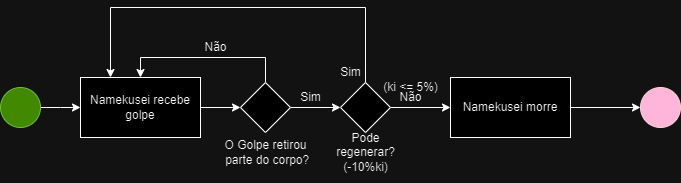

The diagram above was exported from draw.io. Its source (the exported page's mxGraphModel, read from the mxfile embedded in the PNG):
<mxGraphModel dx="1009" dy="542" grid="1" gridSize="10" guides="1" tooltips="1" connect="1" arrows="1" fold="1" page="1" pageScale="1" pageWidth="827" pageHeight="1169" math="0" shadow="0">
  <root>
    <mxCell id="0" />
    <mxCell id="1" parent="0" />
    <mxCell id="NxNSoZd9TPuTA1vF8xEA-1" style="edgeStyle=orthogonalEdgeStyle;rounded=0;orthogonalLoop=1;jettySize=auto;html=1;entryX=0;entryY=0.5;entryDx=0;entryDy=0;" parent="1" source="NxNSoZd9TPuTA1vF8xEA-2" edge="1">
      <mxGeometry relative="1" as="geometry">
        <mxPoint x="120" y="140" as="targetPoint" />
      </mxGeometry>
    </mxCell>
    <mxCell id="NxNSoZd9TPuTA1vF8xEA-2" value="" style="ellipse;whiteSpace=wrap;html=1;aspect=fixed;fillColor=#60a917;fontColor=#ffffff;strokeColor=#2D7600;" parent="1" vertex="1">
      <mxGeometry x="40" y="120" width="40" height="40" as="geometry" />
    </mxCell>
    <mxCell id="0YVFx4_3dPmE3QKlltVa-3" value="" style="edgeStyle=orthogonalEdgeStyle;rounded=0;orthogonalLoop=1;jettySize=auto;html=1;" parent="1" source="0YVFx4_3dPmE3QKlltVa-1" target="0YVFx4_3dPmE3QKlltVa-2" edge="1">
      <mxGeometry relative="1" as="geometry" />
    </mxCell>
    <mxCell id="0YVFx4_3dPmE3QKlltVa-1" value="Namekusei recebe golpe" style="rounded=0;whiteSpace=wrap;html=1;" parent="1" vertex="1">
      <mxGeometry x="120" y="110" width="120" height="60" as="geometry" />
    </mxCell>
    <mxCell id="0YVFx4_3dPmE3QKlltVa-8" style="edgeStyle=orthogonalEdgeStyle;rounded=0;orthogonalLoop=1;jettySize=auto;html=1;entryX=0.5;entryY=0;entryDx=0;entryDy=0;" parent="1" source="0YVFx4_3dPmE3QKlltVa-2" target="0YVFx4_3dPmE3QKlltVa-1" edge="1">
      <mxGeometry relative="1" as="geometry">
        <Array as="points">
          <mxPoint x="305" y="90" />
          <mxPoint x="180" y="90" />
        </Array>
      </mxGeometry>
    </mxCell>
    <mxCell id="Ajw733B3hTC9d30rFejr-3" style="edgeStyle=orthogonalEdgeStyle;rounded=0;orthogonalLoop=1;jettySize=auto;html=1;entryX=0;entryY=0.5;entryDx=0;entryDy=0;" parent="1" source="0YVFx4_3dPmE3QKlltVa-2" target="Ajw733B3hTC9d30rFejr-2" edge="1">
      <mxGeometry relative="1" as="geometry" />
    </mxCell>
    <mxCell id="0YVFx4_3dPmE3QKlltVa-2" value="" style="rhombus;whiteSpace=wrap;html=1;rounded=0;" parent="1" vertex="1">
      <mxGeometry x="280" y="115" width="50" height="50" as="geometry" />
    </mxCell>
    <mxCell id="0YVFx4_3dPmE3QKlltVa-9" value="Não" style="text;html=1;align=center;verticalAlign=middle;resizable=0;points=[];autosize=1;strokeColor=none;fillColor=none;" parent="1" vertex="1">
      <mxGeometry x="235" y="70" width="40" height="20" as="geometry" />
    </mxCell>
    <mxCell id="0YVFx4_3dPmE3QKlltVa-10" value="Sim" style="text;html=1;align=center;verticalAlign=middle;resizable=0;points=[];autosize=1;strokeColor=none;fillColor=none;" parent="1" vertex="1">
      <mxGeometry x="330" y="120" width="40" height="20" as="geometry" />
    </mxCell>
    <mxCell id="Ajw733B3hTC9d30rFejr-1" value="Pode&lt;br&gt;regenerar?&lt;br&gt;(-10%ki)" style="text;html=1;align=center;verticalAlign=middle;resizable=0;points=[];autosize=1;strokeColor=none;fillColor=none;" parent="1" vertex="1">
      <mxGeometry x="365" y="155" width="80" height="60" as="geometry" />
    </mxCell>
    <mxCell id="Ajw733B3hTC9d30rFejr-15" value="" style="edgeStyle=orthogonalEdgeStyle;rounded=0;orthogonalLoop=1;jettySize=auto;html=1;" parent="1" source="Ajw733B3hTC9d30rFejr-2" target="Ajw733B3hTC9d30rFejr-14" edge="1">
      <mxGeometry relative="1" as="geometry" />
    </mxCell>
    <mxCell id="Ajw733B3hTC9d30rFejr-16" style="edgeStyle=orthogonalEdgeStyle;rounded=0;orthogonalLoop=1;jettySize=auto;html=1;entryX=0.25;entryY=0;entryDx=0;entryDy=0;exitX=0.5;exitY=0;exitDx=0;exitDy=0;" parent="1" source="Ajw733B3hTC9d30rFejr-2" target="0YVFx4_3dPmE3QKlltVa-1" edge="1">
      <mxGeometry relative="1" as="geometry">
        <Array as="points">
          <mxPoint x="405" y="40" />
          <mxPoint x="150" y="40" />
        </Array>
      </mxGeometry>
    </mxCell>
    <mxCell id="Ajw733B3hTC9d30rFejr-2" value="" style="rhombus;whiteSpace=wrap;html=1;rounded=0;" parent="1" vertex="1">
      <mxGeometry x="380" y="115" width="50" height="50" as="geometry" />
    </mxCell>
    <mxCell id="Ajw733B3hTC9d30rFejr-9" value="(ki &amp;lt;= 5%)" style="text;html=1;align=center;verticalAlign=middle;resizable=0;points=[];autosize=1;strokeColor=none;fillColor=none;" parent="1" vertex="1">
      <mxGeometry x="415" y="110" width="70" height="20" as="geometry" />
    </mxCell>
    <mxCell id="Ajw733B3hTC9d30rFejr-11" value="O Golpe retirou&lt;br&gt;&amp;nbsp;parte do corpo?" style="text;html=1;align=center;verticalAlign=middle;resizable=0;points=[];autosize=1;strokeColor=none;fillColor=none;" parent="1" vertex="1">
      <mxGeometry x="255" y="170" width="100" height="30" as="geometry" />
    </mxCell>
    <mxCell id="Ajw733B3hTC9d30rFejr-13" value="Sim" style="text;html=1;align=center;verticalAlign=middle;resizable=0;points=[];autosize=1;strokeColor=none;fillColor=none;" parent="1" vertex="1">
      <mxGeometry x="370" y="95" width="40" height="20" as="geometry" />
    </mxCell>
    <mxCell id="ZkerLXOZLUmqHgUe_nas-4" style="edgeStyle=orthogonalEdgeStyle;rounded=0;orthogonalLoop=1;jettySize=auto;html=1;exitX=1;exitY=0.5;exitDx=0;exitDy=0;entryX=0;entryY=0.5;entryDx=0;entryDy=0;" edge="1" parent="1" source="Ajw733B3hTC9d30rFejr-14" target="ZkerLXOZLUmqHgUe_nas-1">
      <mxGeometry relative="1" as="geometry" />
    </mxCell>
    <mxCell id="Ajw733B3hTC9d30rFejr-14" value="Namekusei morre" style="whiteSpace=wrap;html=1;rounded=0;" parent="1" vertex="1">
      <mxGeometry x="490" y="110" width="120" height="60" as="geometry" />
    </mxCell>
    <mxCell id="ZkerLXOZLUmqHgUe_nas-1" value="" style="ellipse;whiteSpace=wrap;html=1;aspect=fixed;fillColor=#a20025;fontColor=#ffffff;strokeColor=#6F0000;" vertex="1" parent="1">
      <mxGeometry x="680" y="120" width="40" height="40" as="geometry" />
    </mxCell>
    <mxCell id="ZkerLXOZLUmqHgUe_nas-3" value="Não" style="text;html=1;align=center;verticalAlign=middle;resizable=0;points=[];autosize=1;strokeColor=none;fillColor=none;" vertex="1" parent="1">
      <mxGeometry x="430" y="120" width="40" height="20" as="geometry" />
    </mxCell>
  </root>
</mxGraphModel>